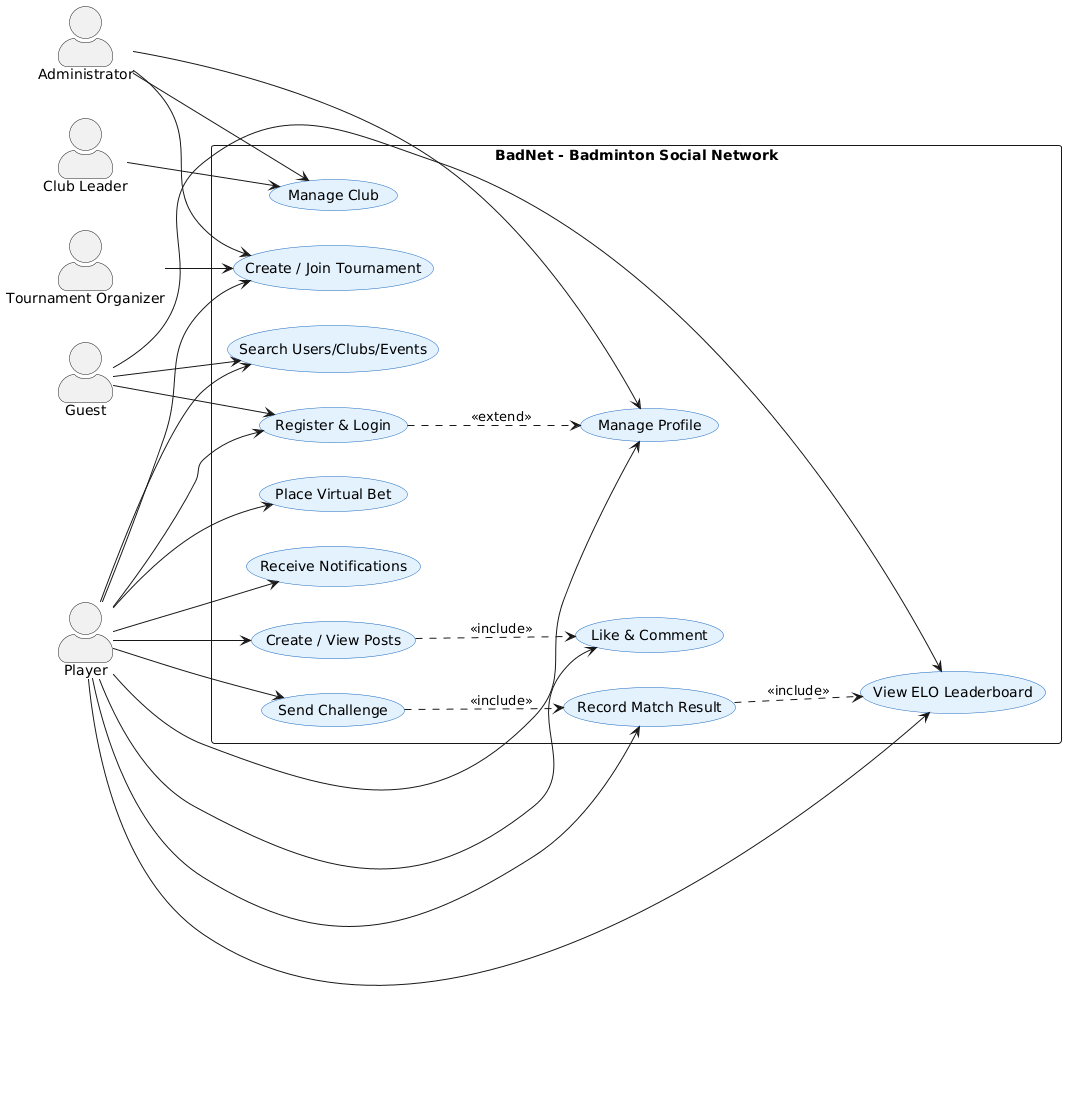

The diagram above was rendered by PlantUML. Its source (embedded in the PNG):
@startuml
skinparam actorStyle awesome
skinparam usecase {
  BackgroundColor #E3F2FD
  BorderColor #1565C0
}

left to right direction

actor "Guest" as Guest
actor "Player" as Player
actor "Club Leader" as Leader
actor "Tournament Organizer" as Organizer
actor "Administrator" as Admin

rectangle "BadNet - Badminton Social Network" {

    usecase "Register & Login" as UC1
    usecase "Manage Profile" as UC2
    usecase "Create / View Posts" as UC3
    usecase "Like & Comment" as UC4
    usecase "Send Challenge" as UC5
    usecase "Record Match Result" as UC6
    usecase "View ELO Leaderboard" as UC7
    usecase "Manage Club" as UC8
    usecase "Create / Join Tournament" as UC9
    usecase "Place Virtual Bet" as UC10
    usecase "Receive Notifications" as UC11
    usecase "Search Users/Clubs/Events" as UC12
}

Guest --> UC1
Guest --> UC7
Guest --> UC12

Player --> UC1
Player --> UC2
Player --> UC3
Player --> UC4
Player --> UC5
Player --> UC6
Player --> UC7
Player --> UC9
Player --> UC10
Player --> UC11
Player --> UC12

Leader --> UC8
Organizer --> UC9
Admin --> UC2
Admin --> UC8
Admin --> UC9

UC1 ..> UC2 : <<extend>>
UC5 ..> UC6 : <<include>>
UC3 ..> UC4 : <<include>>
UC6 ..> UC7 : <<include>>
@enduml